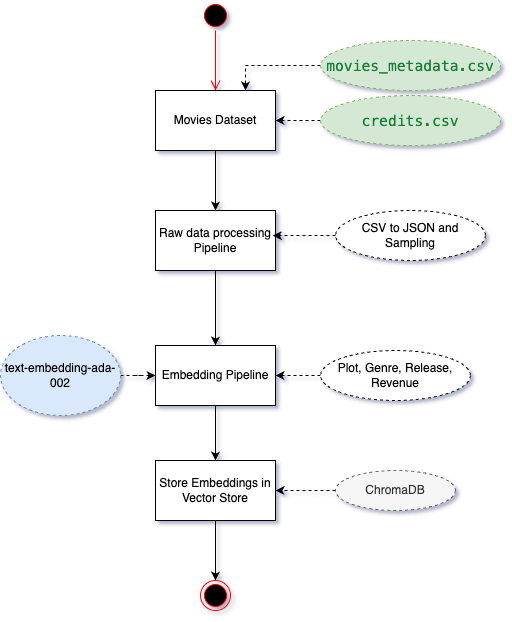

The diagram above was exported from draw.io. Its source (the exported page's mxGraphModel, read from the mxfile embedded in the PNG):
<mxGraphModel dx="2253" dy="886" grid="1" gridSize="10" guides="1" tooltips="1" connect="1" arrows="1" fold="1" page="1" pageScale="1" pageWidth="827" pageHeight="1169" math="0" shadow="1">
  <root>
    <mxCell id="0" />
    <mxCell id="1" parent="0" />
    <mxCell id="2" value="" style="ellipse;html=1;shape=startState;fillColor=#000000;strokeColor=#ff0000;" vertex="1" parent="1">
      <mxGeometry x="-340" y="50" width="30" height="30" as="geometry" />
    </mxCell>
    <mxCell id="3" value="" style="edgeStyle=orthogonalEdgeStyle;html=1;verticalAlign=bottom;endArrow=open;endSize=8;strokeColor=#ff0000;rounded=0;" edge="1" parent="1">
      <mxGeometry relative="1" as="geometry">
        <mxPoint x="-325" y="140" as="targetPoint" />
        <mxPoint x="-325" y="80" as="sourcePoint" />
      </mxGeometry>
    </mxCell>
    <mxCell id="4" style="edgeStyle=orthogonalEdgeStyle;rounded=0;orthogonalLoop=1;jettySize=auto;html=1;entryX=0.5;entryY=0;entryDx=0;entryDy=0;" edge="1" source="5" target="11" parent="1">
      <mxGeometry relative="1" as="geometry" />
    </mxCell>
    <mxCell id="5" value="Movies Dataset" style="rounded=0;whiteSpace=wrap;html=1;" vertex="1" parent="1">
      <mxGeometry x="-385" y="140" width="120" height="60" as="geometry" />
    </mxCell>
    <mxCell id="6" style="edgeStyle=orthogonalEdgeStyle;rounded=0;orthogonalLoop=1;jettySize=auto;html=1;entryX=0.75;entryY=0;entryDx=0;entryDy=0;dashed=1;" edge="1" source="7" target="5" parent="1">
      <mxGeometry relative="1" as="geometry" />
    </mxCell>
    <mxCell id="7" value="&lt;span id=&quot;docs-internal-guid-5b33ed16-7fff-eb39-8e07-b96d532bc41a&quot;&gt;&lt;span style=&quot;font-size: 11pt; font-family: &amp;quot;Roboto Mono&amp;quot;, monospace; color: rgb(24, 128, 56); background-color: transparent; font-variant-numeric: normal; font-variant-east-asian: normal; font-variant-alternates: normal; font-variant-position: normal; font-variant-emoji: normal; vertical-align: baseline; white-space-collapse: preserve;&quot;&gt;movies_metadata.csv&lt;/span&gt;&lt;/span&gt;" style="ellipse;whiteSpace=wrap;html=1;dashed=1;fillColor=#d5e8d4;strokeColor=#82b366;" vertex="1" parent="1">
      <mxGeometry x="-220" y="90" width="180" height="50" as="geometry" />
    </mxCell>
    <mxCell id="8" style="edgeStyle=orthogonalEdgeStyle;rounded=0;orthogonalLoop=1;jettySize=auto;html=1;entryX=1;entryY=0.5;entryDx=0;entryDy=0;dashed=1;" edge="1" source="9" target="5" parent="1">
      <mxGeometry relative="1" as="geometry" />
    </mxCell>
    <mxCell id="9" value="&lt;span id=&quot;docs-internal-guid-9be8de7b-7fff-7af2-11e0-fa5847a3b25d&quot;&gt;&lt;span style=&quot;font-size: 11pt; font-family: &amp;quot;Roboto Mono&amp;quot;, monospace; color: rgb(24, 128, 56); background-color: transparent; font-variant-numeric: normal; font-variant-east-asian: normal; font-variant-alternates: normal; font-variant-position: normal; font-variant-emoji: normal; vertical-align: baseline; white-space-collapse: preserve;&quot;&gt;credits.csv&lt;/span&gt;&lt;/span&gt;" style="ellipse;whiteSpace=wrap;html=1;dashed=1;fillColor=#d5e8d4;strokeColor=#82b366;" vertex="1" parent="1">
      <mxGeometry x="-220" y="145" width="180" height="50" as="geometry" />
    </mxCell>
    <mxCell id="10" style="edgeStyle=orthogonalEdgeStyle;rounded=0;orthogonalLoop=1;jettySize=auto;html=1;entryX=0.5;entryY=0;entryDx=0;entryDy=0;" edge="1" source="11" target="13" parent="1">
      <mxGeometry relative="1" as="geometry" />
    </mxCell>
    <mxCell id="11" value="Raw data processing Pipeline" style="rounded=0;whiteSpace=wrap;html=1;" vertex="1" parent="1">
      <mxGeometry x="-385" y="260" width="120" height="60" as="geometry" />
    </mxCell>
    <mxCell id="12" style="edgeStyle=orthogonalEdgeStyle;rounded=0;orthogonalLoop=1;jettySize=auto;html=1;" edge="1" source="13" target="17" parent="1">
      <mxGeometry relative="1" as="geometry">
        <mxPoint x="-325" y="505" as="targetPoint" />
      </mxGeometry>
    </mxCell>
    <mxCell id="13" value="Embedding Pipeline" style="rounded=0;whiteSpace=wrap;html=1;" vertex="1" parent="1">
      <mxGeometry x="-385" y="395" width="120" height="60" as="geometry" />
    </mxCell>
    <mxCell id="14" style="edgeStyle=orthogonalEdgeStyle;rounded=0;orthogonalLoop=1;jettySize=auto;html=1;entryX=1;entryY=0.5;entryDx=0;entryDy=0;dashed=1;" edge="1" source="15" target="13" parent="1">
      <mxGeometry relative="1" as="geometry" />
    </mxCell>
    <mxCell id="15" value="Plot, Genre, Release, Revenue" style="ellipse;whiteSpace=wrap;html=1;dashed=1;" vertex="1" parent="1">
      <mxGeometry x="-220" y="400" width="150" height="50" as="geometry" />
    </mxCell>
    <mxCell id="16" style="edgeStyle=orthogonalEdgeStyle;rounded=0;orthogonalLoop=1;jettySize=auto;html=1;entryX=0.5;entryY=0;entryDx=0;entryDy=0;" edge="1" source="17" target="20" parent="1">
      <mxGeometry relative="1" as="geometry" />
    </mxCell>
    <mxCell id="17" value="Store Embeddings in Vector Store" style="rounded=0;whiteSpace=wrap;html=1;" vertex="1" parent="1">
      <mxGeometry x="-385" y="510" width="120" height="60" as="geometry" />
    </mxCell>
    <mxCell id="18" style="edgeStyle=orthogonalEdgeStyle;rounded=0;orthogonalLoop=1;jettySize=auto;html=1;entryX=1;entryY=0.5;entryDx=0;entryDy=0;dashed=1;" edge="1" source="19" target="17" parent="1">
      <mxGeometry relative="1" as="geometry" />
    </mxCell>
    <mxCell id="19" value="ChromaDB" style="ellipse;whiteSpace=wrap;html=1;dashed=1;fillColor=#f5f5f5;fontColor=#333333;strokeColor=#666666;" vertex="1" parent="1">
      <mxGeometry x="-205" y="520" width="120" height="40" as="geometry" />
    </mxCell>
    <mxCell id="20" value="" style="ellipse;html=1;shape=endState;fillColor=#000000;strokeColor=#ff0000;" vertex="1" parent="1">
      <mxGeometry x="-340" y="630" width="30" height="30" as="geometry" />
    </mxCell>
    <mxCell id="21" value="CSV to JSON and Sampling" style="ellipse;whiteSpace=wrap;html=1;dashed=1;" vertex="1" parent="1">
      <mxGeometry x="-205" y="260" width="150" height="50" as="geometry" />
    </mxCell>
    <mxCell id="22" style="edgeStyle=orthogonalEdgeStyle;rounded=0;orthogonalLoop=1;jettySize=auto;html=1;entryX=0.977;entryY=0.418;entryDx=0;entryDy=0;dashed=1;entryPerimeter=0;exitX=0;exitY=0.5;exitDx=0;exitDy=0;" edge="1" source="21" target="11" parent="1">
      <mxGeometry relative="1" as="geometry">
        <mxPoint x="-195" y="420" as="sourcePoint" />
        <mxPoint x="-240" y="420" as="targetPoint" />
        <Array as="points">
          <mxPoint x="-210" y="285" />
          <mxPoint x="-210" y="285" />
        </Array>
      </mxGeometry>
    </mxCell>
    <mxCell id="23" value="" style="edgeStyle=orthogonalEdgeStyle;rounded=0;orthogonalLoop=1;jettySize=auto;html=1;dashed=1;" edge="1" source="24" target="13" parent="1">
      <mxGeometry relative="1" as="geometry" />
    </mxCell>
    <mxCell id="24" value="text-embedding-ada-002" style="ellipse;whiteSpace=wrap;html=1;dashed=1;fillColor=#dae8fc;strokeColor=#6c8ebf;" vertex="1" parent="1">
      <mxGeometry x="-540" y="385" width="120" height="80" as="geometry" />
    </mxCell>
  </root>
</mxGraphModel>